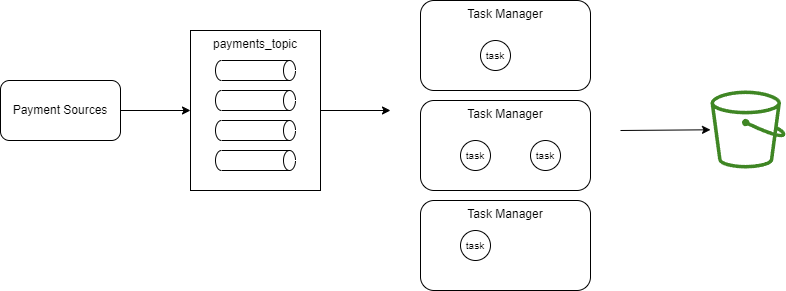

The diagram above was exported from draw.io. Its source (the exported page's mxGraphModel, read from the mxfile embedded in the PNG):
<mxGraphModel dx="778" dy="352" grid="1" gridSize="10" guides="1" tooltips="1" connect="1" arrows="1" fold="1" page="1" pageScale="1" pageWidth="850" pageHeight="1100" math="0" shadow="0">
  <root>
    <mxCell id="0" />
    <mxCell id="1" parent="0" />
    <mxCell id="13" style="edgeStyle=none;html=1;" edge="1" parent="1" source="5">
      <mxGeometry relative="1" as="geometry">
        <mxPoint x="400" y="150" as="targetPoint" />
      </mxGeometry>
    </mxCell>
    <mxCell id="5" value="payments_topic" style="rounded=0;whiteSpace=wrap;html=1;verticalAlign=top;" vertex="1" parent="1">
      <mxGeometry x="200" y="70" width="130" height="160" as="geometry" />
    </mxCell>
    <mxCell id="9" style="edgeStyle=none;html=1;entryX=0;entryY=0.5;entryDx=0;entryDy=0;" edge="1" parent="1" source="2" target="5">
      <mxGeometry relative="1" as="geometry" />
    </mxCell>
    <mxCell id="2" value="Payment Sources" style="rounded=1;whiteSpace=wrap;html=1;" vertex="1" parent="1">
      <mxGeometry x="10" y="120" width="120" height="60" as="geometry" />
    </mxCell>
    <mxCell id="3" value="" style="shape=cylinder3;whiteSpace=wrap;html=1;boundedLbl=1;backgroundOutline=1;size=6;rotation=90;" vertex="1" parent="1">
      <mxGeometry x="255" y="70" width="20" height="80" as="geometry" />
    </mxCell>
    <mxCell id="6" value="" style="shape=cylinder3;whiteSpace=wrap;html=1;boundedLbl=1;backgroundOutline=1;size=6;rotation=90;" vertex="1" parent="1">
      <mxGeometry x="255" y="100" width="20" height="80" as="geometry" />
    </mxCell>
    <mxCell id="7" value="" style="shape=cylinder3;whiteSpace=wrap;html=1;boundedLbl=1;backgroundOutline=1;size=6;rotation=90;" vertex="1" parent="1">
      <mxGeometry x="255" y="130" width="20" height="80" as="geometry" />
    </mxCell>
    <mxCell id="8" value="" style="shape=cylinder3;whiteSpace=wrap;html=1;boundedLbl=1;backgroundOutline=1;size=6;rotation=90;" vertex="1" parent="1">
      <mxGeometry x="255" y="160" width="20" height="80" as="geometry" />
    </mxCell>
    <mxCell id="10" value="Task Manager" style="rounded=1;whiteSpace=wrap;html=1;verticalAlign=top;" vertex="1" parent="1">
      <mxGeometry x="430" y="40" width="170" height="90" as="geometry" />
    </mxCell>
    <mxCell id="19" style="edgeStyle=none;html=1;fontSize=10;" edge="1" parent="1" target="18">
      <mxGeometry relative="1" as="geometry">
        <mxPoint x="630" y="170" as="sourcePoint" />
      </mxGeometry>
    </mxCell>
    <mxCell id="11" value="Task Manager" style="rounded=1;whiteSpace=wrap;html=1;verticalAlign=top;" vertex="1" parent="1">
      <mxGeometry x="430" y="140" width="170" height="90" as="geometry" />
    </mxCell>
    <mxCell id="12" value="Task Manager" style="rounded=1;whiteSpace=wrap;html=1;verticalAlign=top;" vertex="1" parent="1">
      <mxGeometry x="430" y="240" width="170" height="90" as="geometry" />
    </mxCell>
    <mxCell id="14" value="task" style="ellipse;whiteSpace=wrap;html=1;aspect=fixed;fontSize=10;" vertex="1" parent="1">
      <mxGeometry x="490" y="80" width="30" height="30" as="geometry" />
    </mxCell>
    <mxCell id="15" value="task" style="ellipse;whiteSpace=wrap;html=1;aspect=fixed;fontSize=10;" vertex="1" parent="1">
      <mxGeometry x="470" y="180" width="30" height="30" as="geometry" />
    </mxCell>
    <mxCell id="16" value="task" style="ellipse;whiteSpace=wrap;html=1;aspect=fixed;fontSize=10;" vertex="1" parent="1">
      <mxGeometry x="470" y="270" width="30" height="30" as="geometry" />
    </mxCell>
    <mxCell id="17" value="task" style="ellipse;whiteSpace=wrap;html=1;aspect=fixed;fontSize=10;" vertex="1" parent="1">
      <mxGeometry x="540" y="180" width="30" height="30" as="geometry" />
    </mxCell>
    <mxCell id="18" value="" style="sketch=0;outlineConnect=0;fontColor=#232F3E;gradientColor=none;fillColor=#3F8624;strokeColor=none;dashed=0;verticalLabelPosition=bottom;verticalAlign=top;align=center;html=1;fontSize=12;fontStyle=0;aspect=fixed;pointerEvents=1;shape=mxgraph.aws4.bucket;" vertex="1" parent="1">
      <mxGeometry x="720" y="130" width="75" height="78" as="geometry" />
    </mxCell>
  </root>
</mxGraphModel>